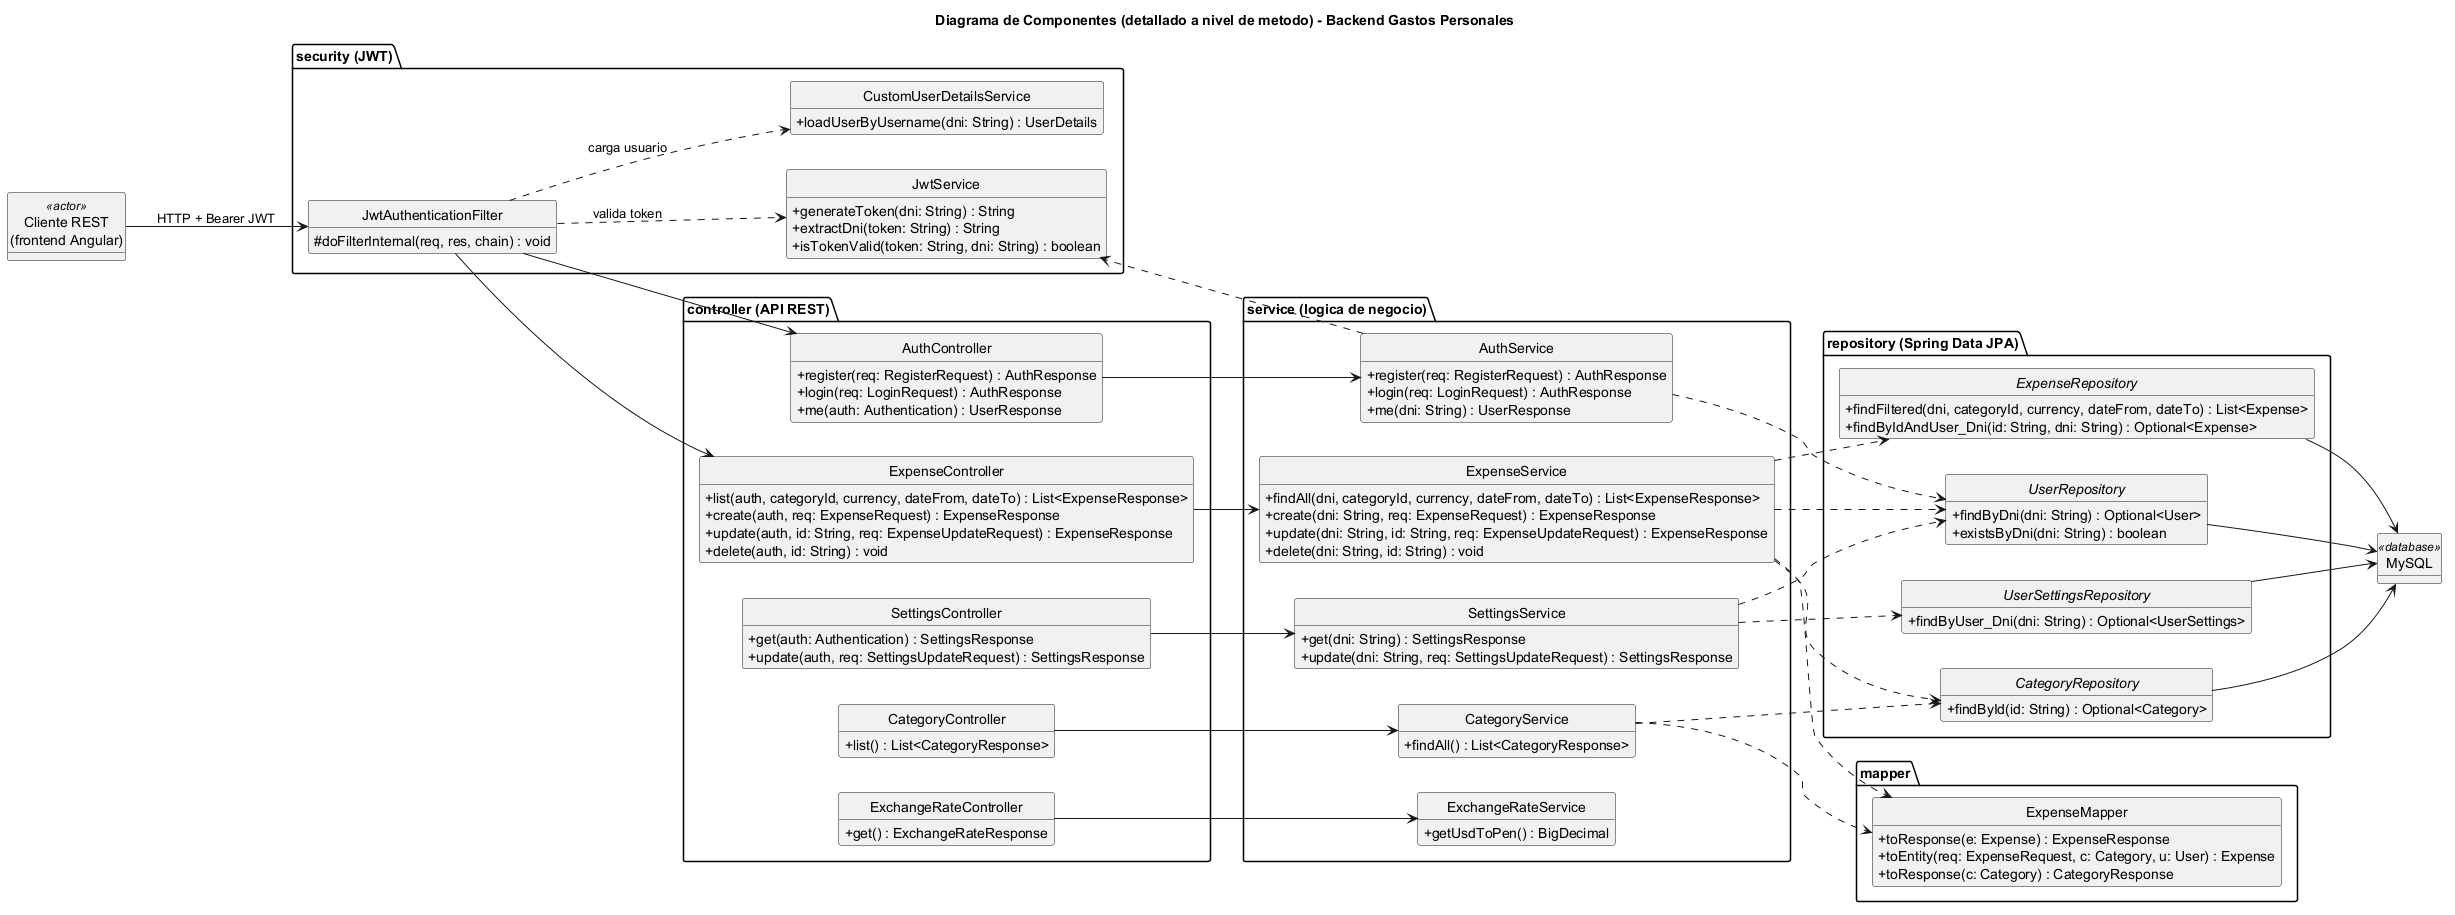

The diagram above was rendered by PlantUML. Its source (embedded in the PNG):
@startuml component-diagram
title Diagrama de Componentes (detallado a nivel de metodo) - Backend Gastos Personales

skinparam classAttributeIconSize 0
left to right direction
hide fields
hide circle

' ================================================================
' Cada componente se muestra con los metodos que expone, sus
' parametros y el tipo que retorna. Sirve de base para el Paso 3
' (pruebas unitarias con assert).
' ================================================================

class "Cliente REST\n(frontend Angular)" as client <<actor>>

package "controller (API REST)" {
    class AuthController {
        + register(req: RegisterRequest) : AuthResponse
        + login(req: LoginRequest) : AuthResponse
        + me(auth: Authentication) : UserResponse
    }
    class ExpenseController {
        + list(auth, categoryId, currency, dateFrom, dateTo) : List<ExpenseResponse>
        + create(auth, req: ExpenseRequest) : ExpenseResponse
        + update(auth, id: String, req: ExpenseUpdateRequest) : ExpenseResponse
        + delete(auth, id: String) : void
    }
    class CategoryController {
        + list() : List<CategoryResponse>
    }
    class SettingsController {
        + get(auth: Authentication) : SettingsResponse
        + update(auth, req: SettingsUpdateRequest) : SettingsResponse
    }
    class ExchangeRateController {
        + get() : ExchangeRateResponse
    }
}

package "service (logica de negocio)" {
    class AuthService {
        + register(req: RegisterRequest) : AuthResponse
        + login(req: LoginRequest) : AuthResponse
        + me(dni: String) : UserResponse
    }
    class ExpenseService {
        + findAll(dni, categoryId, currency, dateFrom, dateTo) : List<ExpenseResponse>
        + create(dni: String, req: ExpenseRequest) : ExpenseResponse
        + update(dni: String, id: String, req: ExpenseUpdateRequest) : ExpenseResponse
        + delete(dni: String, id: String) : void
    }
    class CategoryService {
        + findAll() : List<CategoryResponse>
    }
    class SettingsService {
        + get(dni: String) : SettingsResponse
        + update(dni: String, req: SettingsUpdateRequest) : SettingsResponse
    }
    class ExchangeRateService {
        + getUsdToPen() : BigDecimal
    }
}

package "security (JWT)" {
    class JwtService {
        + generateToken(dni: String) : String
        + extractDni(token: String) : String
        + isTokenValid(token: String, dni: String) : boolean
    }
    class CustomUserDetailsService {
        + loadUserByUsername(dni: String) : UserDetails
    }
    class JwtAuthenticationFilter {
        # doFilterInternal(req, res, chain) : void
    }
}

package "mapper" {
    class ExpenseMapper {
        + toResponse(e: Expense) : ExpenseResponse
        + toEntity(req: ExpenseRequest, c: Category, u: User) : Expense
        + toResponse(c: Category) : CategoryResponse
    }
}

package "repository (Spring Data JPA)" {
    interface ExpenseRepository {
        + findFiltered(dni, categoryId, currency, dateFrom, dateTo) : List<Expense>
        + findByIdAndUser_Dni(id: String, dni: String) : Optional<Expense>
    }
    interface UserRepository {
        + findByDni(dni: String) : Optional<User>
        + existsByDni(dni: String) : boolean
    }
    interface UserSettingsRepository {
        + findByUser_Dni(dni: String) : Optional<UserSettings>
    }
    interface CategoryRepository {
        + findById(id: String) : Optional<Category>
    }
}

class "MySQL" as db <<database>>

' ===== Flujo principal de una peticion =====
client --> JwtAuthenticationFilter : HTTP + Bearer JWT
JwtAuthenticationFilter --> AuthController
JwtAuthenticationFilter --> ExpenseController
JwtAuthenticationFilter ..> JwtService : valida token
JwtAuthenticationFilter ..> CustomUserDetailsService : carga usuario

AuthController --> AuthService
ExpenseController --> ExpenseService
CategoryController --> CategoryService
SettingsController --> SettingsService
ExchangeRateController --> ExchangeRateService

AuthService ..> UserRepository
AuthService ..> JwtService
ExpenseService ..> ExpenseRepository
ExpenseService ..> CategoryRepository
ExpenseService ..> UserRepository
ExpenseService ..> ExpenseMapper
CategoryService ..> CategoryRepository
CategoryService ..> ExpenseMapper
SettingsService ..> UserSettingsRepository
SettingsService ..> UserRepository

ExpenseRepository --> db
UserRepository --> db
UserSettingsRepository --> db
CategoryRepository --> db

@enduml